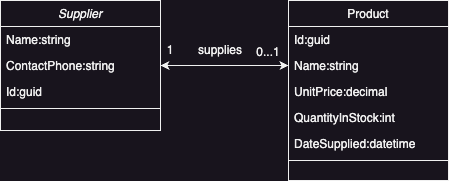

The diagram above was exported from draw.io. Its source (the exported page's mxGraphModel, read from the mxfile embedded in the PNG):
<mxGraphModel dx="971" dy="624" grid="1" gridSize="10" guides="1" tooltips="1" connect="1" arrows="1" fold="1" page="1" pageScale="1" pageWidth="827" pageHeight="1169" math="0" shadow="0">
  <root>
    <mxCell id="WIyWlLk6GJQsqaUBKTNV-0" />
    <mxCell id="WIyWlLk6GJQsqaUBKTNV-1" parent="WIyWlLk6GJQsqaUBKTNV-0" />
    <mxCell id="zkfFHV4jXpPFQw0GAbJ--0" value="Supplier" style="swimlane;fontStyle=2;align=center;verticalAlign=top;childLayout=stackLayout;horizontal=1;startSize=26;horizontalStack=0;resizeParent=1;resizeLast=0;collapsible=1;marginBottom=0;rounded=0;shadow=0;strokeWidth=1;" parent="WIyWlLk6GJQsqaUBKTNV-1" vertex="1">
      <mxGeometry x="220" y="120" width="160" height="130" as="geometry">
        <mxRectangle x="230" y="140" width="160" height="26" as="alternateBounds" />
      </mxGeometry>
    </mxCell>
    <mxCell id="zkfFHV4jXpPFQw0GAbJ--1" value="Name:string" style="text;align=left;verticalAlign=top;spacingLeft=4;spacingRight=4;overflow=hidden;rotatable=0;points=[[0,0.5],[1,0.5]];portConstraint=eastwest;" parent="zkfFHV4jXpPFQw0GAbJ--0" vertex="1">
      <mxGeometry y="26" width="160" height="26" as="geometry" />
    </mxCell>
    <mxCell id="zkfFHV4jXpPFQw0GAbJ--2" value="ContactPhone:string" style="text;align=left;verticalAlign=top;spacingLeft=4;spacingRight=4;overflow=hidden;rotatable=0;points=[[0,0.5],[1,0.5]];portConstraint=eastwest;rounded=0;shadow=0;html=0;" parent="zkfFHV4jXpPFQw0GAbJ--0" vertex="1">
      <mxGeometry y="52" width="160" height="26" as="geometry" />
    </mxCell>
    <mxCell id="HVVsfPnCesIGEYfOTFbU-1" value="Id:guid" style="text;align=left;verticalAlign=top;spacingLeft=4;spacingRight=4;overflow=hidden;rotatable=0;points=[[0,0.5],[1,0.5]];portConstraint=eastwest;rounded=0;shadow=0;html=0;" vertex="1" parent="zkfFHV4jXpPFQw0GAbJ--0">
      <mxGeometry y="78" width="160" height="26" as="geometry" />
    </mxCell>
    <mxCell id="zkfFHV4jXpPFQw0GAbJ--4" value="" style="line;html=1;strokeWidth=1;align=left;verticalAlign=middle;spacingTop=-1;spacingLeft=3;spacingRight=3;rotatable=0;labelPosition=right;points=[];portConstraint=eastwest;" parent="zkfFHV4jXpPFQw0GAbJ--0" vertex="1">
      <mxGeometry y="104" width="160" height="8" as="geometry" />
    </mxCell>
    <mxCell id="zkfFHV4jXpPFQw0GAbJ--17" value="Product" style="swimlane;fontStyle=0;align=center;verticalAlign=top;childLayout=stackLayout;horizontal=1;startSize=26;horizontalStack=0;resizeParent=1;resizeLast=0;collapsible=1;marginBottom=0;rounded=0;shadow=0;strokeWidth=1;" parent="WIyWlLk6GJQsqaUBKTNV-1" vertex="1">
      <mxGeometry x="508" y="120" width="160" height="180" as="geometry">
        <mxRectangle x="550" y="140" width="160" height="26" as="alternateBounds" />
      </mxGeometry>
    </mxCell>
    <mxCell id="zkfFHV4jXpPFQw0GAbJ--18" value="Id:guid" style="text;align=left;verticalAlign=top;spacingLeft=4;spacingRight=4;overflow=hidden;rotatable=0;points=[[0,0.5],[1,0.5]];portConstraint=eastwest;" parent="zkfFHV4jXpPFQw0GAbJ--17" vertex="1">
      <mxGeometry y="26" width="160" height="26" as="geometry" />
    </mxCell>
    <mxCell id="zkfFHV4jXpPFQw0GAbJ--19" value="Name:string" style="text;align=left;verticalAlign=top;spacingLeft=4;spacingRight=4;overflow=hidden;rotatable=0;points=[[0,0.5],[1,0.5]];portConstraint=eastwest;rounded=0;shadow=0;html=0;" parent="zkfFHV4jXpPFQw0GAbJ--17" vertex="1">
      <mxGeometry y="52" width="160" height="26" as="geometry" />
    </mxCell>
    <mxCell id="zkfFHV4jXpPFQw0GAbJ--20" value="UnitPrice:decimal" style="text;align=left;verticalAlign=top;spacingLeft=4;spacingRight=4;overflow=hidden;rotatable=0;points=[[0,0.5],[1,0.5]];portConstraint=eastwest;rounded=0;shadow=0;html=0;" parent="zkfFHV4jXpPFQw0GAbJ--17" vertex="1">
      <mxGeometry y="78" width="160" height="26" as="geometry" />
    </mxCell>
    <mxCell id="zkfFHV4jXpPFQw0GAbJ--21" value="QuantityInStock:int" style="text;align=left;verticalAlign=top;spacingLeft=4;spacingRight=4;overflow=hidden;rotatable=0;points=[[0,0.5],[1,0.5]];portConstraint=eastwest;rounded=0;shadow=0;html=0;" parent="zkfFHV4jXpPFQw0GAbJ--17" vertex="1">
      <mxGeometry y="104" width="160" height="26" as="geometry" />
    </mxCell>
    <mxCell id="zkfFHV4jXpPFQw0GAbJ--22" value="DateSupplied:datetime" style="text;align=left;verticalAlign=top;spacingLeft=4;spacingRight=4;overflow=hidden;rotatable=0;points=[[0,0.5],[1,0.5]];portConstraint=eastwest;rounded=0;shadow=0;html=0;" parent="zkfFHV4jXpPFQw0GAbJ--17" vertex="1">
      <mxGeometry y="130" width="160" height="26" as="geometry" />
    </mxCell>
    <mxCell id="zkfFHV4jXpPFQw0GAbJ--23" value="" style="line;html=1;strokeWidth=1;align=left;verticalAlign=middle;spacingTop=-1;spacingLeft=3;spacingRight=3;rotatable=0;labelPosition=right;points=[];portConstraint=eastwest;" parent="zkfFHV4jXpPFQw0GAbJ--17" vertex="1">
      <mxGeometry y="156" width="160" height="8" as="geometry" />
    </mxCell>
    <mxCell id="HVVsfPnCesIGEYfOTFbU-2" value="" style="endArrow=classic;startArrow=classic;html=1;rounded=0;exitX=1;exitY=0.5;exitDx=0;exitDy=0;entryX=0;entryY=0.5;entryDx=0;entryDy=0;" edge="1" parent="WIyWlLk6GJQsqaUBKTNV-1" source="zkfFHV4jXpPFQw0GAbJ--2" target="zkfFHV4jXpPFQw0GAbJ--19">
      <mxGeometry width="50" height="50" relative="1" as="geometry">
        <mxPoint x="320" y="350" as="sourcePoint" />
        <mxPoint x="370" y="300" as="targetPoint" />
      </mxGeometry>
    </mxCell>
    <mxCell id="HVVsfPnCesIGEYfOTFbU-4" value="supplies" style="text;html=1;strokeColor=none;fillColor=none;align=center;verticalAlign=middle;whiteSpace=wrap;rounded=0;" vertex="1" parent="WIyWlLk6GJQsqaUBKTNV-1">
      <mxGeometry x="420" y="160" width="40" height="20" as="geometry" />
    </mxCell>
    <mxCell id="HVVsfPnCesIGEYfOTFbU-5" value="1" style="text;html=1;strokeColor=none;fillColor=none;align=center;verticalAlign=middle;whiteSpace=wrap;rounded=0;" vertex="1" parent="WIyWlLk6GJQsqaUBKTNV-1">
      <mxGeometry x="380" y="160" width="20" height="20" as="geometry" />
    </mxCell>
    <mxCell id="HVVsfPnCesIGEYfOTFbU-6" value="0...1" style="text;html=1;strokeColor=none;fillColor=none;align=center;verticalAlign=middle;whiteSpace=wrap;rounded=0;" vertex="1" parent="WIyWlLk6GJQsqaUBKTNV-1">
      <mxGeometry x="478" y="162" width="20" height="20" as="geometry" />
    </mxCell>
  </root>
</mxGraphModel>